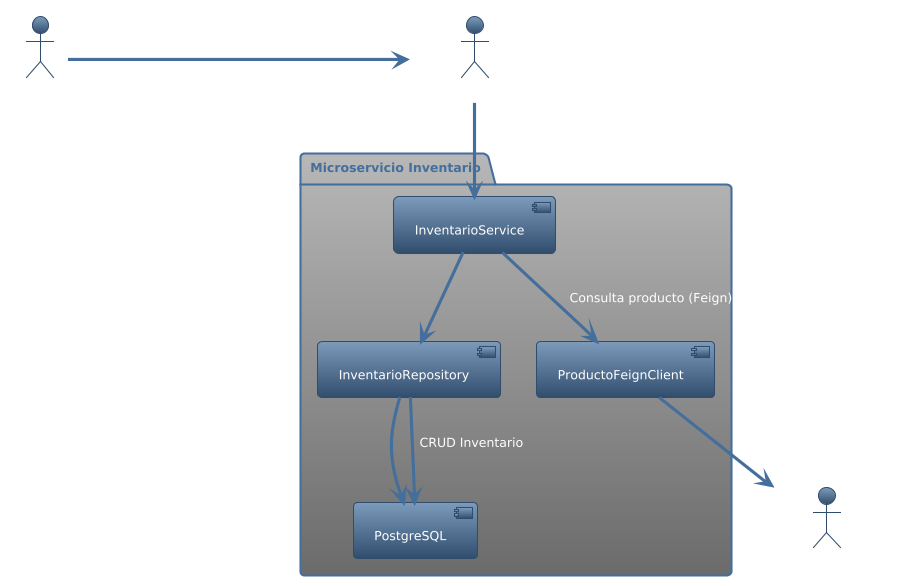

The diagram above was rendered by PlantUML. Its source (embedded in the PNG):
@startuml
!theme spacelab
actor Usuario

Usuario -> InventarioController : Solicita operación (ej. compra, consulta stock)

package "Microservicio Inventario" {
  [InventarioController] --> [InventarioService]
  [InventarioService] --> [InventarioRepository]
  [InventarioService] --> [ProductoFeignClient] : Consulta producto (Feign)
  [InventarioRepository] --> [PostgreSQL]
}

[ProductoFeignClient] --> "Microservicio Productos" : REST API

[InventarioRepository] --> [PostgreSQL] : CRUD Inventario
@enduml